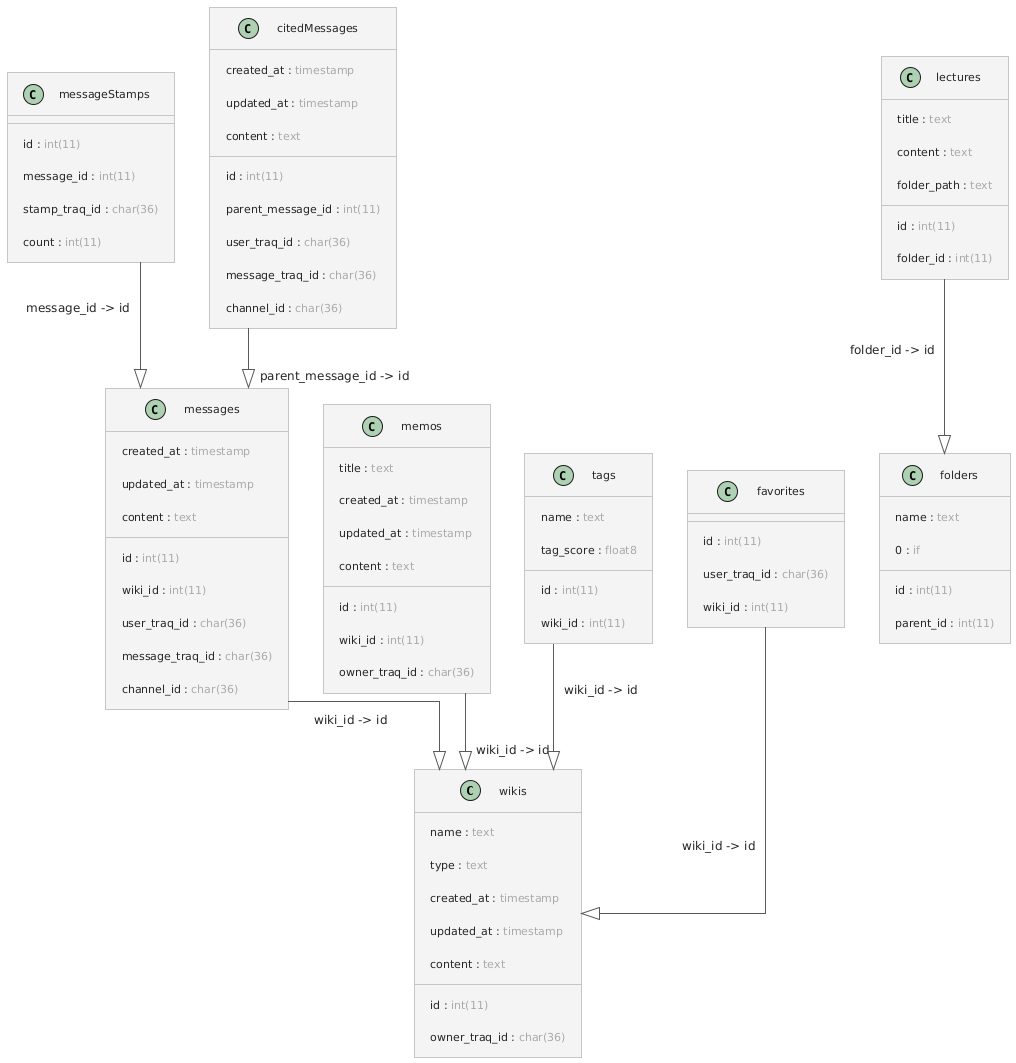

The diagram above was rendered by PlantUML. Its source (embedded in the PNG):
@startuml
!theme carbon-gray
top to bottom direction
skinparam linetype ortho

class wikis {
  id : <color:#aaaaaa>int(11)</color>
  name : <color:#aaaaaa>text</color>
  type : <color:#aaaaaa>text</color>
  created_at : <color:#aaaaaa>timestamp</color>
  updated_at : <color:#aaaaaa>timestamp</color>
  owner_traq_id : <color:#aaaaaa>char(36)</color>
  content : <color:#aaaaaa>text</color>
}
class messages {
  id : <color:#aaaaaa>int(11)</color>
  wiki_id : <color:#aaaaaa>int(11)</color>
  created_at : <color:#aaaaaa>timestamp</color>
  updated_at : <color:#aaaaaa>timestamp</color>
  user_traq_id : <color:#aaaaaa>char(36)</color>
  message_traq_id : <color:#aaaaaa>char(36)</color>
  channel_id : <color:#aaaaaa>char(36)</color>
  content : <color:#aaaaaa>text</color>
}
class messageStamps {
  id : <color:#aaaaaa>int(11)</color>
  message_id : <color:#aaaaaa>int(11)</color>
  stamp_traq_id : <color:#aaaaaa>char(36)</color>
  count : <color:#aaaaaa>int(11)</color>
}
class citedMessages {
  id : <color:#aaaaaa>int(11)</color>
  parent_message_id : <color:#aaaaaa>int(11)</color>
  created_at : <color:#aaaaaa>timestamp</color>
  updated_at : <color:#aaaaaa>timestamp</color>
  user_traq_id : <color:#aaaaaa>char(36)</color>
  message_traq_id : <color:#aaaaaa>char(36)</color>
  channel_id : <color:#aaaaaa>char(36)</color>
  content : <color:#aaaaaa>text</color>
}
class memos {
  id : <color:#aaaaaa>int(11)</color>
  wiki_id : <color:#aaaaaa>int(11)</color>
  title : <color:#aaaaaa>text</color>
  created_at : <color:#aaaaaa>timestamp</color>
  updated_at : <color:#aaaaaa>timestamp</color>
  owner_traq_id : <color:#aaaaaa>char(36)</color>
  content : <color:#aaaaaa>text</color>
}
class tags {
  id : <color:#aaaaaa>int(11)</color>
  wiki_id : <color:#aaaaaa>int(11)</color>
  name : <color:#aaaaaa>text</color>
  tag_score : <color:#aaaaaa>float8</color>
}
class folders {
  id : <color:#aaaaaa>int(11)</color>
  name : <color:#aaaaaa>text</color>
  parent_id : <color:#aaaaaa>int(11)</color>
  0 : <color:#aaaaaa>if</color>
}
class lectures {
  id : <color:#aaaaaa>int(11)</color>
  title : <color:#aaaaaa>text</color>
  content : <color:#aaaaaa>text</color>
  folder_id : <color:#aaaaaa>int(11)</color>
  folder_path : <color:#aaaaaa>text</color>
}
class favorites {
  id : <color:#aaaaaa>int(11)</color>
  user_traq_id : <color:#aaaaaa>char(36)</color>
  wiki_id : <color:#aaaaaa>int(11)</color>
}
messages -[#595959,plain]-^ wikis : wiki_id -> id
messageStamps -[#595959,plain]-^ messages : message_id -> id
citedMessages -[#595959,plain]-^ messages : parent_message_id -> id
memos -[#595959,plain]-^ wikis : wiki_id -> id
tags -[#595959,plain]-^ wikis : wiki_id -> id
lectures -[#595959,plain]-^ folders : folder_id -> id
favorites -[#595959,plain]-^ wikis : wiki_id -> id
@enduml